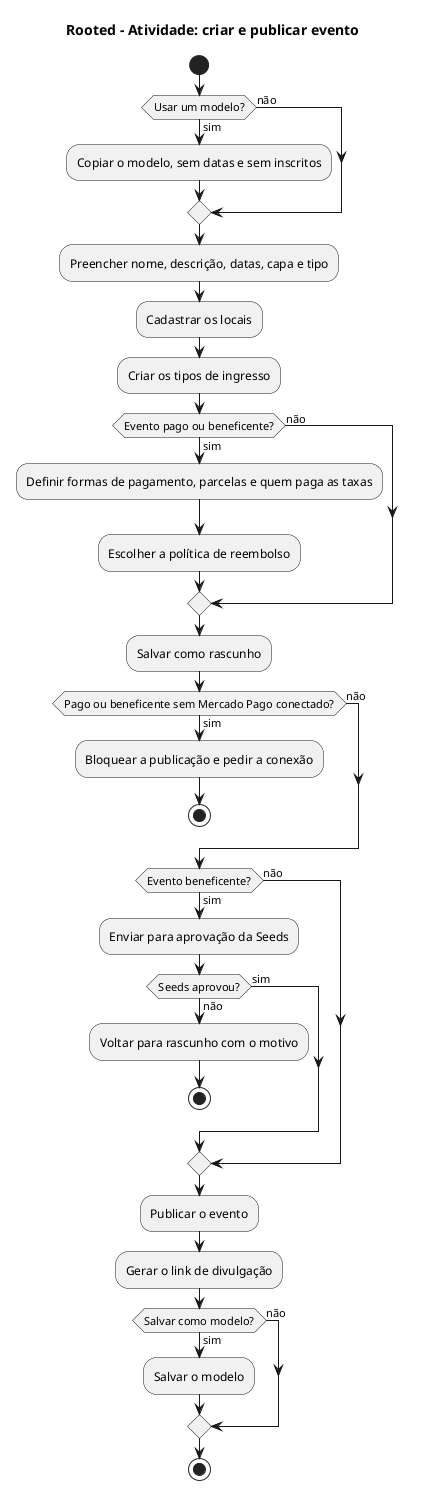

The diagram above was rendered by PlantUML. Its source (embedded in the PNG):
@startuml
title Rooted - Atividade: criar e publicar evento
start
if (Usar um modelo?) then (sim)
  :Copiar o modelo, sem datas e sem inscritos;
else (não)
endif
:Preencher nome, descrição, datas, capa e tipo;
:Cadastrar os locais;
:Criar os tipos de ingresso;
if (Evento pago ou beneficente?) then (sim)
  :Definir formas de pagamento, parcelas e quem paga as taxas;
  :Escolher a política de reembolso;
else (não)
endif
:Salvar como rascunho;
if (Pago ou beneficente sem Mercado Pago conectado?) then (sim)
  :Bloquear a publicação e pedir a conexão;
  stop
else (não)
endif
if (Evento beneficente?) then (sim)
  :Enviar para aprovação da Seeds;
  if (Seeds aprovou?) then (não)
    :Voltar para rascunho com o motivo;
    stop
  else (sim)
  endif
else (não)
endif
:Publicar o evento;
:Gerar o link de divulgação;
if (Salvar como modelo?) then (sim)
  :Salvar o modelo;
else (não)
endif
stop
@enduml